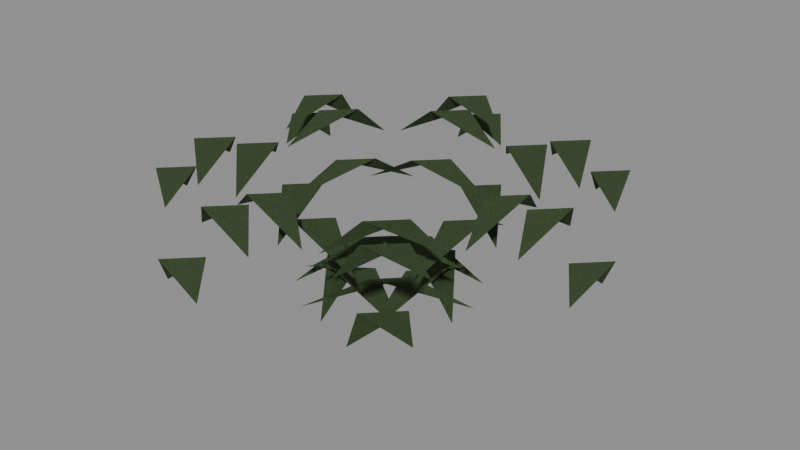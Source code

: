 # Source: level_woodland_fern.blend  (saved by Blender 5.0.118; exported with 4.5.12 LTS)
import bpy
from mathutils import Matrix  # noqa: F401  (used for matrix-valued properties, if any)

bpy.ops.wm.read_factory_settings(use_empty=True)
scene = bpy.context.scene
scene.name = 'Scene'

# ---- images (referenced by path relative to the original .blend; pixels are not part of the script)
import os
ASSET_DIR = os.environ.get("B2B_ASSET_DIR", "")  # directory of the original .blend (textures are referenced by path, not embedded)
HERE = os.path.dirname(os.path.abspath(__file__))  # packed textures are extracted next to this script under _unpacked/

def load_image(name, relpath, width, height, colorspace="sRGB"):
    """Load a texture the original file referenced (path relative to the .blend, or extracted next to this script)."""
    p = next((c for c in (os.path.join(HERE, relpath), os.path.join(ASSET_DIR, relpath)) if relpath and os.path.exists(c)), "")
    if p:
        img = bpy.data.images.load(p, check_existing=True)
        img.name = name
    else:  # same state as the original file: an image datablock whose file is absent (Cycles renders it pink)
        img = bpy.data.images.new(name, width, height)
        img.source = "FILE"
        img.filepath = "//" + (relpath or name)
    img.colorspace_settings.name = colorspace
    return img
img_woodland_leaf_diffuse = load_image('Woodland leaf diffuse', '_unpacked/Woodland_leaf_diffuse.3a732a0f.png', 64, 64, 'sRGB')

# ---- materials (node trees are filled in below, after node groups)
mat_rebuild_woodland_leaf = bpy.data.materials.new('Rebuild Woodland leaf')

# ---- material node trees
mat_rebuild_woodland_leaf.use_nodes = True; mat_rebuild_woodland_leaf.node_tree.nodes.clear()
_N = mat_rebuild_woodland_leaf.node_tree.nodes; _L = mat_rebuild_woodland_leaf.node_tree.links
n0 = _N.new('ShaderNodeBsdfPrincipled'); n0.name = 'Principled BSDF'; n0.location = (-200, 100)
n0.inputs[2].default_value = 0.88
n1 = _N.new('ShaderNodeOutputMaterial'); n1.name = 'Material Output'; n1.location = (200, 100)
n2 = _N.new('ShaderNodeTexImage'); n2.name = 'Image Texture'; n2.location = (0, 0)
n2.image = img_woodland_leaf_diffuse
n2.interpolation = 'Closest'
_L.new(n0.outputs[0], n1.inputs[0])
_L.new(n2.outputs[0], n0.inputs[0])
n1.is_active_output = True

# ---- meshes
me_fern_pinna = bpy.data.meshes.new('Fern pinna')
me_fern_pinna.from_pydata([(0.07833, -0.03, 0.2066), (0.1083, -0.205, 0.1266), (0.1483, 0.04, 0.2066), (0.07833, -0.03, 0.2066), (0.1083, 0.205, 0.1266), (0.1483, 0.04, 0.2066), (0.1867, -0.03, 0.373), (0.2167, -0.17, 0.293), (0.2567, 0.04, 0.373), (0.1867, -0.03, 0.373), (0.2167, 0.17, 0.293), (0.2567, 0.04, 0.373), (0.295, -0.03, 0.4667), (0.325, -0.135, 0.3867), (0.365, 0.04, 0.4667), (0.295, -0.03, 0.4667), (0.325, 0.135, 0.3867), (0.365, 0.04, 0.4667), (0.4033, -0.03, 0.4695), (0.4333, -0.1, 0.3895), (0.4733, 0.04, 0.4695), (0.4033, -0.03, 0.4695), (0.4333, 0.1, 0.3895), (0.4733, 0.04, 0.4695), (0.5117, -0.03, 0.3808), (0.5417, -0.065, 0.3008), (0.5817, 0.04, 0.3808), (0.5117, -0.03, 0.3808), (0.5417, 0.065, 0.3008), (0.5817, 0.04, 0.3808), (0.03754, 0.0547, 0.2066), (0.2278, -0.04312, 0.1266), (0.1075, 0.1247, 0.2066), (0.03754, 0.0547, 0.2066), (-0.09273, 0.2125, 0.1266), (0.1075, 0.1247, 0.2066), (0.1051, 0.1394, 0.373), (0.268, 0.0634, 0.293), (0.1751, 0.2094, 0.373), (0.1051, 0.1394, 0.373), (0.002178, 0.2754, 0.293), (0.1751, 0.2094, 0.373), (0.1726, 0.2241, 0.4667), (0.3082, 0.1699, 0.3867), (0.2426, 0.2941, 0.4667), (0.1726, 0.2241, 0.4667), (0.09709, 0.3383, 0.3867), (0.2426, 0.2941, 0.4667), (0.2402, 0.3088, 0.4695), (0.3484, 0.2764, 0.3895), (0.3102, 0.3788, 0.4695), (0.2402, 0.3088, 0.4695), (0.192, 0.4011, 0.3895), (0.3102, 0.3788, 0.4695), (0.3077, 0.3935, 0.3808), (0.3885, 0.383, 0.3008), (0.3777, 0.4635, 0.3808), (0.3077, 0.3935, 0.3808), (0.2869, 0.464, 0.3008), (0.3777, 0.4635, 0.3808), (-0.05411, 0.07562, 0.2066), (0.1758, 0.1512, 0.1266), (0.01589, 0.1456, 0.2066), (-0.05411, 0.07562, 0.2066), (-0.224, 0.06, 0.1266), (0.01589, 0.1456, 0.2066), (-0.07821, 0.1812, 0.373), (0.1175, 0.2491, 0.293), (-0.008213, 0.2512, 0.373), (-0.07821, 0.1812, 0.373), (-0.214, 0.1734, 0.293), (-0.008213, 0.2512, 0.373), (-0.1023, 0.2869, 0.4667), (0.0593, 0.3469, 0.3867), (-0.03232, 0.3569, 0.4667), (-0.1023, 0.2869, 0.4667), (-0.2039, 0.2868, 0.3867), (-0.03232, 0.3569, 0.4667), (-0.1264, 0.3925, 0.4695), (0.001067, 0.4447, 0.3895), (-0.05643, 0.4625, 0.4695), (-0.1264, 0.3925, 0.4695), (-0.1939, 0.4002, 0.3895), (-0.05643, 0.4625, 0.4695), (-0.1505, 0.4981, 0.3808), (-0.05716, 0.5425, 0.3008), (-0.08053, 0.5681, 0.3808), (-0.1505, 0.4981, 0.3808), (-0.1839, 0.5136, 0.3008), (-0.08053, 0.5681, 0.3808), (-0.1276, 0.017, 0.2066), (-0.008659, 0.2317, 0.1266), (-0.0576, 0.087, 0.2066), (-0.1276, 0.017, 0.2066), (-0.1866, -0.1377, 0.1266), (-0.0576, 0.087, 0.2066), (-0.2252, 0.06401, 0.373), (-0.1214, 0.2472, 0.293), (-0.1552, 0.134, 0.373), (-0.2252, 0.06401, 0.373), (-0.269, -0.05916, 0.293), (-0.1552, 0.134, 0.373), (-0.3228, 0.111, 0.4667), (-0.2342, 0.2626, 0.3867), (-0.2528, 0.181, 0.4667), (-0.3228, 0.111, 0.4667), (-0.3514, 0.01938, 0.3867), (-0.2528, 0.181, 0.4667), (-0.4204, 0.158, 0.4695), (-0.347, 0.2781, 0.3895), (-0.3504, 0.228, 0.4695), (-0.4204, 0.158, 0.4695), (-0.4338, 0.09792, 0.3895), (-0.3504, 0.228, 0.4695), (-0.518, 0.205, 0.3808), (-0.4598, 0.2936, 0.3008), (-0.448, 0.275, 0.3808), (-0.518, 0.205, 0.3808), (-0.5162, 0.1765, 0.3008), (-0.448, 0.275, 0.3808), (-0.1276, -0.077, 0.2066), (-0.1866, 0.1377, 0.1266), (-0.0576, -0.007004, 0.2066), (-0.1276, -0.077, 0.2066), (-0.008659, -0.2317, 0.1266), (-0.0576, -0.007004, 0.2066), (-0.2252, -0.124, 0.373), (-0.269, 0.05916, 0.293), (-0.1552, -0.05401, 0.373), (-0.2252, -0.124, 0.373), (-0.1214, -0.2472, 0.293), (-0.1552, -0.05401, 0.373), (-0.3228, -0.171, 0.4667), (-0.3514, -0.01938, 0.3867), (-0.2528, -0.101, 0.4667), (-0.3228, -0.171, 0.4667), (-0.2342, -0.2626, 0.3867), (-0.2528, -0.101, 0.4667), (-0.4204, -0.218, 0.4695), (-0.4338, -0.09792, 0.3895), (-0.3504, -0.148, 0.4695), (-0.4204, -0.218, 0.4695), (-0.347, -0.2781, 0.3895), (-0.3504, -0.148, 0.4695), (-0.518, -0.265, 0.3808), (-0.5162, -0.1765, 0.3008), (-0.448, -0.195, 0.3808), (-0.518, -0.265, 0.3808), (-0.4598, -0.2936, 0.3008), (-0.448, -0.195, 0.3808), (-0.05411, -0.1356, 0.2066), (-0.224, -0.06, 0.1266), (0.01589, -0.06562, 0.2066), (-0.05411, -0.1356, 0.2066), (0.1758, -0.1512, 0.1266), (0.01589, -0.06562, 0.2066), (-0.07821, -0.2412, 0.373), (-0.214, -0.1734, 0.293), (-0.008213, -0.1712, 0.373), (-0.07821, -0.2412, 0.373), (0.1175, -0.2491, 0.293), (-0.008213, -0.1712, 0.373), (-0.1023, -0.3469, 0.4667), (-0.2039, -0.2868, 0.3867), (-0.03232, -0.2769, 0.4667), (-0.1023, -0.3469, 0.4667), (0.0593, -0.3469, 0.3867), (-0.03232, -0.2769, 0.4667), (-0.1264, -0.4525, 0.4695), (-0.1939, -0.4002, 0.3895), (-0.05643, -0.3825, 0.4695), (-0.1264, -0.4525, 0.4695), (0.001067, -0.4447, 0.3895), (-0.05643, -0.3825, 0.4695), (-0.1505, -0.5581, 0.3808), (-0.1839, -0.5136, 0.3008), (-0.08053, -0.4881, 0.3808), (-0.1505, -0.5581, 0.3808), (-0.05716, -0.5425, 0.3008), (-0.08053, -0.4881, 0.3808), (0.03754, -0.1147, 0.2066), (-0.09273, -0.2125, 0.1266), (0.1075, -0.0447, 0.2066), (0.03754, -0.1147, 0.2066), (0.2278, 0.04312, 0.1266), (0.1075, -0.0447, 0.2066), (0.1051, -0.1994, 0.373), (0.002178, -0.2754, 0.293), (0.1751, -0.1294, 0.373), (0.1051, -0.1994, 0.373), (0.268, -0.0634, 0.293), (0.1751, -0.1294, 0.373), (0.1726, -0.2841, 0.4667), (0.09709, -0.3383, 0.3867), (0.2426, -0.2141, 0.4667), (0.1726, -0.2841, 0.4667), (0.3082, -0.1699, 0.3867), (0.2426, -0.2141, 0.4667), (0.2402, -0.3688, 0.4695), (0.192, -0.4011, 0.3895), (0.3102, -0.2988, 0.4695), (0.2402, -0.3688, 0.4695), (0.3484, -0.2764, 0.3895), (0.3102, -0.2988, 0.4695), (0.3077, -0.4535, 0.3808), (0.2869, -0.464, 0.3008), (0.3777, -0.3835, 0.3808), (0.3077, -0.4535, 0.3808), (0.3885, -0.383, 0.3008), (0.3777, -0.3835, 0.3808)], [], [(0, 1, 2), (3, 4, 5), (6, 7, 8), (9, 10, 11), (12, 13, 14), (15, 16, 17), (18, 19, 20), (21, 22, 23), (24, 25, 26), (27, 28, 29), (30, 31, 32), (33, 34, 35), (36, 37, 38), (39, 40, 41), (42, 43, 44), (45, 46, 47), (48, 49, 50), (51, 52, 53), (54, 55, 56), (57, 58, 59), (60, 61, 62), (63, 64, 65), (66, 67, 68), (69, 70, 71), (72, 73, 74), (75, 76, 77), (78, 79, 80), (81, 82, 83), (84, 85, 86), (87, 88, 89), (90, 91, 92), (93, 94, 95), (96, 97, 98), (99, 100, 101), (102, 103, 104), (105, 106, 107), (108, 109, 110), (111, 112, 113), (114, 115, 116), (117, 118, 119), (120, 121, 122), (123, 124, 125), (126, 127, 128), (129, 130, 131), (132, 133, 134), (135, 136, 137), (138, 139, 140), (141, 142, 143), (144, 145, 146), (147, 148, 149), (150, 151, 152), (153, 154, 155), (156, 157, 158), (159, 160, 161), (162, 163, 164), (165, 166, 167), (168, 169, 170), (171, 172, 173), (174, 175, 176), (177, 178, 179), (180, 181, 182), (183, 184, 185), (186, 187, 188), (189, 190, 191), (192, 193, 194), (195, 196, 197), (198, 199, 200), (201, 202, 203), (204, 205, 206), (207, 208, 209)])
_uv = me_fern_pinna.uv_layers.new(name='UVMap')
_uv.uv.foreach_set('vector', [0.025, 0.7036, 0.4321, 0.025, 0.975, 0.975, 0.025, 0.025, 0.4321, 0.975, 0.975, 0.308, 0.025, 0.6583, 0.4321, 0.025, 0.975, 0.975, 0.025, 0.025, 0.4321, 0.975, 0.975, 0.3575, 0.025, 0.595, 0.4321, 0.025, 0.975, 0.975, 0.025, 0.025, 0.4321, 0.975, 0.975, 0.428, 0.025, 0.5, 0.4321, 0.025, 0.975, 0.975, 0.025, 0.025, 0.4321, 0.975, 0.975, 0.5365, 0.3417, 0.975, 0.025, 0.025, 0.975, 0.975, 0.025, 0.975, 0.975, 0.025, 0.725, 0.975, 0.025, 0.5787, 0.975, 0.025, 0.3745, 0.975, 0.643, 0.025, 0.025, 0.975, 0.975, 0.4464, 0.025, 0.5195, 0.975, 0.025, 0.4332, 0.975, 0.5904, 0.025, 0.025, 0.975, 0.975, 0.514, 0.025, 0.4394, 0.975, 0.025, 0.5156, 0.975, 0.5181, 0.025, 0.025, 0.975, 0.975, 0.6075, 0.025, 0.3253, 0.975, 0.025, 0.6397, 0.975, 0.4123, 0.025, 0.025, 0.975, 0.975, 0.7451, 0.025, 0.1492, 0.975, 0.025, 0.8478, 0.975, 0.2428, 0.025, 0.025, 0.975, 0.975, 0.9679, 0.025, 0.025, 0.975, 0.975, 0.3143, 0.9044, 0.6978, 0.1983, 0.025, 0.025, 0.975, 0.975, 0.025, 0.025, 0.975, 0.9455, 0.3647, 0.975, 0.6518, 0.1206, 0.025, 0.025, 0.975, 0.975, 0.025, 0.025, 0.975, 0.8398, 0.4365, 0.975, 0.5875, 0.02555, 0.025, 0.025, 0.975, 0.975, 0.025, 0.975, 0.7341, 0.025, 0.975, 0.975, 0.025, 0.975, 0.1302, 0.025, 0.975, 0.975, 0.025, 0.975, 0.6284, 0.025, 0.975, 0.975, 0.025, 0.975, 0.2358, 0.025, 0.975, 0.975, 0.025, 0.025, 0.975, 0.975, 0.5841, 0.3347, 0.4593, 0.679, 0.025, 0.025, 0.975, 0.975, 0.025, 0.975, 0.975, 0.025, 0.3881, 0.975, 0.6307, 0.975, 0.025, 0.025, 0.975, 0.975, 0.025, 0.975, 0.975, 0.025, 0.4636, 0.975, 0.5636, 0.975, 0.025, 0.025, 0.975, 0.975, 0.025, 0.975, 0.975, 0.025, 0.5787, 0.975, 0.1775, 0.975, 0.025, 0.025, 0.975, 0.975, 0.025, 0.975, 0.975, 0.025, 0.7759, 0.975, 0.3003, 0.975, 0.025, 0.025, 0.975, 0.975, 0.4593, 0.025, 0.025, 0.975, 0.975, 0.3347, 0.025, 0.679, 0.975, 0.025, 0.5841, 0.975, 0.3904, 0.025, 0.025, 0.975, 0.975, 0.3881, 0.025, 0.6307, 0.975, 0.025, 0.6659, 0.975, 0.3004, 0.025, 0.025, 0.975, 0.975, 0.4636, 0.025, 0.5636, 0.975, 0.025, 0.7758, 0.975, 0.1775, 0.025, 0.025, 0.975, 0.975, 0.5787, 0.025, 0.4638, 0.975, 0.025, 0.9311, 0.975, 0.025, 0.025, 0.0494, 0.975, 0.975, 0.7759, 0.025, 0.3003, 0.8149, 0.025, 0.975, 0.975, 0.6978, 0.025, 0.025, 0.975, 0.975, 0.9044, 0.025, 0.1983, 0.975, 0.025, 0.3143, 0.975, 0.6518, 0.025, 0.025, 0.9455, 0.975, 0.975, 0.025, 0.1206, 0.975, 0.025, 0.3647, 0.975, 0.5875, 0.025, 0.025, 0.8398, 0.975, 0.975, 0.025, 0.02555, 0.975, 0.025, 0.4365, 0.975, 0.4913, 0.025, 0.025, 0.7341, 0.975, 0.975, 0.025, 0.025, 0.975, 0.1301, 0.5466, 0.975, 0.025, 0.975, 0.6284, 0.025, 0.975, 0.975, 0.025, 0.975, 0.2358, 0.025, 0.975, 0.975, 0.5787, 0.975, 0.025, 0.025, 0.975, 0.975, 0.025, 0.975, 0.975, 0.025, 0.4464, 0.975, 0.5904, 0.975, 0.025, 0.025, 0.975, 0.975, 0.025, 0.975, 0.975, 0.025, 0.4332, 0.975, 0.5181, 0.975, 0.025, 0.025, 0.975, 0.975, 0.025, 0.975, 0.975, 0.025, 0.5156, 0.975, 0.4123, 0.975, 0.025, 0.025, 0.975, 0.975, 0.025, 0.975, 0.975, 0.025, 0.7451, 0.975, 0.1492, 0.975, 0.025, 0.025, 0.975, 0.975, 0.025, 0.975, 0.975, 0.025, 0.9679, 0.975])
me_fern_pinna.materials.append(mat_rebuild_woodland_leaf)
me_fern_pinna.update()

# ---- objects
ob_level_woodland_fern = bpy.data.objects.new('level_woodland_fern', me_fern_pinna)

# ---- transforms, parenting, visibility, modifiers, constraints
ob_level_woodland_fern.location = (0.0, 0.0, 0.0)
_vg = ob_level_woodland_fern.vertex_groups.new(name='Fern pinna')
_vg = ob_level_woodland_fern.vertex_groups.new(name='Fern pinna.001')
_vg = ob_level_woodland_fern.vertex_groups.new(name='Fern pinna.002')
_vg = ob_level_woodland_fern.vertex_groups.new(name='Fern pinna.003')
_vg = ob_level_woodland_fern.vertex_groups.new(name='Fern pinna.004')
_vg = ob_level_woodland_fern.vertex_groups.new(name='Fern pinna.005')
_vg = ob_level_woodland_fern.vertex_groups.new(name='Fern pinna.006')
_vg = ob_level_woodland_fern.vertex_groups.new(name='Fern pinna.007')
_vg = ob_level_woodland_fern.vertex_groups.new(name='Fern pinna.008')
_vg = ob_level_woodland_fern.vertex_groups.new(name='Fern pinna.009')
_vg = ob_level_woodland_fern.vertex_groups.new(name='Fern pinna.010')
_vg = ob_level_woodland_fern.vertex_groups.new(name='Fern pinna.011')
_vg = ob_level_woodland_fern.vertex_groups.new(name='Fern pinna.012')
_vg = ob_level_woodland_fern.vertex_groups.new(name='Fern pinna.013')
_vg = ob_level_woodland_fern.vertex_groups.new(name='Fern pinna.014')
_vg = ob_level_woodland_fern.vertex_groups.new(name='Fern pinna.015')
_vg = ob_level_woodland_fern.vertex_groups.new(name='Fern pinna.016')
_vg = ob_level_woodland_fern.vertex_groups.new(name='Fern pinna.017')
_vg = ob_level_woodland_fern.vertex_groups.new(name='Fern pinna.018')
_vg = ob_level_woodland_fern.vertex_groups.new(name='Fern pinna.019')
_vg = ob_level_woodland_fern.vertex_groups.new(name='Fern pinna.020')
_vg = ob_level_woodland_fern.vertex_groups.new(name='Fern pinna.021')
_vg = ob_level_woodland_fern.vertex_groups.new(name='Fern pinna.022')
_vg = ob_level_woodland_fern.vertex_groups.new(name='Fern pinna.023')
_vg = ob_level_woodland_fern.vertex_groups.new(name='Fern pinna.024')
_vg = ob_level_woodland_fern.vertex_groups.new(name='Fern pinna.025')
_vg = ob_level_woodland_fern.vertex_groups.new(name='Fern pinna.026')
_vg = ob_level_woodland_fern.vertex_groups.new(name='Fern pinna.027')
_vg = ob_level_woodland_fern.vertex_groups.new(name='Fern pinna.028')
_vg = ob_level_woodland_fern.vertex_groups.new(name='Fern pinna.029')
_vg = ob_level_woodland_fern.vertex_groups.new(name='Fern pinna.030')
_vg = ob_level_woodland_fern.vertex_groups.new(name='Fern pinna.031')
_vg = ob_level_woodland_fern.vertex_groups.new(name='Fern pinna.032')
_vg = ob_level_woodland_fern.vertex_groups.new(name='Fern pinna.033')
_vg = ob_level_woodland_fern.vertex_groups.new(name='Fern pinna.034')
_vg = ob_level_woodland_fern.vertex_groups.new(name='Fern pinna.035')
_vg = ob_level_woodland_fern.vertex_groups.new(name='Fern pinna.036')
_vg = ob_level_woodland_fern.vertex_groups.new(name='Fern pinna.037')
_vg = ob_level_woodland_fern.vertex_groups.new(name='Fern pinna.038')
_vg = ob_level_woodland_fern.vertex_groups.new(name='Fern pinna.039')
_vg = ob_level_woodland_fern.vertex_groups.new(name='Fern pinna.040')
_vg = ob_level_woodland_fern.vertex_groups.new(name='Fern pinna.041')
_vg = ob_level_woodland_fern.vertex_groups.new(name='Fern pinna.042')
_vg = ob_level_woodland_fern.vertex_groups.new(name='Fern pinna.043')
_vg = ob_level_woodland_fern.vertex_groups.new(name='Fern pinna.044')
_vg = ob_level_woodland_fern.vertex_groups.new(name='Fern pinna.045')
_vg = ob_level_woodland_fern.vertex_groups.new(name='Fern pinna.046')
_vg = ob_level_woodland_fern.vertex_groups.new(name='Fern pinna.047')
_vg = ob_level_woodland_fern.vertex_groups.new(name='Fern pinna.048')
_vg = ob_level_woodland_fern.vertex_groups.new(name='Fern pinna.049')
_vg = ob_level_woodland_fern.vertex_groups.new(name='Fern pinna.050')
_vg = ob_level_woodland_fern.vertex_groups.new(name='Fern pinna.051')
_vg = ob_level_woodland_fern.vertex_groups.new(name='Fern pinna.052')
_vg = ob_level_woodland_fern.vertex_groups.new(name='Fern pinna.053')
_vg = ob_level_woodland_fern.vertex_groups.new(name='Fern pinna.054')
_vg = ob_level_woodland_fern.vertex_groups.new(name='Fern pinna.055')
_vg = ob_level_woodland_fern.vertex_groups.new(name='Fern pinna.056')
_vg = ob_level_woodland_fern.vertex_groups.new(name='Fern pinna.057')
_vg = ob_level_woodland_fern.vertex_groups.new(name='Fern pinna.058')
_vg = ob_level_woodland_fern.vertex_groups.new(name='Fern pinna.059')
_vg = ob_level_woodland_fern.vertex_groups.new(name='Fern pinna.060')
_vg = ob_level_woodland_fern.vertex_groups.new(name='Fern pinna.061')
_vg = ob_level_woodland_fern.vertex_groups.new(name='Fern pinna.062')
_vg = ob_level_woodland_fern.vertex_groups.new(name='Fern pinna.063')
_vg = ob_level_woodland_fern.vertex_groups.new(name='Fern pinna.064')
_vg = ob_level_woodland_fern.vertex_groups.new(name='Fern pinna.065')
_vg = ob_level_woodland_fern.vertex_groups.new(name='Fern pinna.066')
_vg = ob_level_woodland_fern.vertex_groups.new(name='Fern pinna.067')
_vg = ob_level_woodland_fern.vertex_groups.new(name='Fern pinna.068')
_vg = ob_level_woodland_fern.vertex_groups.new(name='Fern pinna.069')

# ---- collection membership
scene.collection.objects.link(ob_level_woodland_fern)

# ---- scene / render settings (as saved in the file)
scene.frame_start = 1; scene.frame_end = 250; scene.frame_set(1)
scene.render.engine = 'BLENDER_EEVEE_NEXT'
scene.render.bake_bias = 0.0
scene.render.bake_samples = 0
scene.cycles.sampling_pattern = 'TABULATED_SOBOL'
scene.eevee.use_volume_custom_range = False
bpy.context.view_layer.update()

# ---- added for rendering (the .blend has no active camera and no usable light): camera, sun + grey world if the file has none
cam_auto = bpy.data.cameras.new('AutoCamera')
cam_auto.lens = 50.0
cam_auto.sensor_width = 36.0
cam_auto.clip_end = 1000.0
ob_auto_camera = bpy.data.objects.new('AutoCamera', cam_auto)
scene.collection.objects.link(ob_auto_camera)
ob_auto_camera.location = (1.52231, -1.78358, 1.49047)
ob_auto_camera.rotation_euler = (1.09748, -7.21219e-08, 0.694738)
scene.camera = ob_auto_camera
light_auto_sun = bpy.data.lights.new('AutoSun', 'SUN')
light_auto_sun.energy = 3.0
light_auto_sun.angle = 0.0523599
ob_auto_sun = bpy.data.objects.new('AutoSun', light_auto_sun)
scene.collection.objects.link(ob_auto_sun)
ob_auto_sun.rotation_euler = (0.872665, 0.174533, 0.523599)
if scene.world is None:
    world_auto = bpy.data.worlds.new('AutoWorld')
    world_auto.color = (0.3, 0.3, 0.3)
    scene.world = world_auto
bpy.context.view_layer.update()
